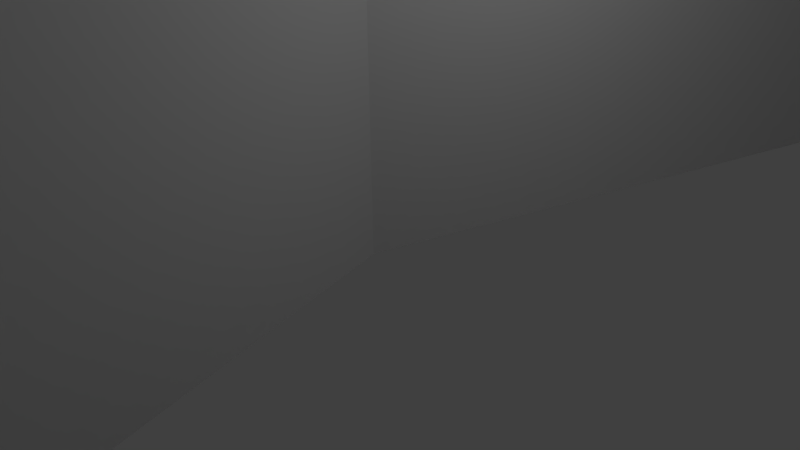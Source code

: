 # Source: Chimeny_16.blend  (saved by Blender 2.66.1; exported with 4.5.12 LTS)
import bpy
from mathutils import Matrix  # noqa: F401  (used for matrix-valued properties, if any)

bpy.ops.wm.read_factory_settings(use_empty=True)
scene = bpy.context.scene
scene.name = 'Scene'

# ---- collections
col_collection_1 = bpy.data.collections.new('Collection 1'); scene.collection.children.link(col_collection_1)

# ---- world
world_world = bpy.data.worlds.new('World'); scene.world = world_world
world_world.color = (0.05088, 0.05088, 0.05088)
world_world.use_sun_shadow = False
world_world.sun_shadow_jitter_overblur = 0.0
world_world.cycles.sampling_method = 'MANUAL'
world_world.cycles.sample_map_resolution = 256

# ---- cameras
cam_camera = bpy.data.cameras.new('Camera')
cam_camera.clip_end = 100.0
cam_camera.lens = 35.0
cam_camera.sensor_width = 32.0
cam_camera.sensor_height = 18.0
cam_camera.ortho_scale = 7.314
cam_camera.dof.focus_distance = 0.0
cam_camera.dof.aperture_fstop = 128.0

# ---- lights
light_lamp = bpy.data.lights.new('Lamp', 'POINT')
light_lamp.transmission_factor = 0.0
light_lamp.cutoff_distance = 30.0
light_lamp.energy = 100.0
light_lamp.shadow_buffer_clip_start = 1.001
light_lamp.shadow_soft_size = 0.1
light_lamp.shadow_maximum_resolution = 0.006
light_lamp.use_absolute_resolution = True
light_lamp.cycles.use_multiple_importance_sampling = False

# ---- meshes
me_circle = bpy.data.meshes.new('Circle')
me_circle.from_pydata([(1.0, 1.0, 0.0), (0.5, 0.866, 0.0), (0.134, 0.5, 0.0), (0.0, -4.371e-08, 0.0), (0.134, -0.5, 0.0), (0.5, -0.866, 0.0), (1.0, -1.0, 0.0), (1.5, -0.866, 0.0), (1.866, -0.5, 0.0), (2.0, -4.649e-07, 0.0), (1.866, 0.5, 0.0), (1.5, 0.866, 0.0), (1.0, 1.0, 16.0), (0.5, 0.866, 16.0), (0.134, 0.5, 16.0), (0.0, -4.371e-08, 16.0), (0.134, -0.5, 16.0), (0.5, -0.866, 16.0), (1.0, -1.0, 16.0), (1.5, -0.866, 16.0), (1.866, -0.5, 16.0), (2.0, -4.649e-07, 16.0), (1.866, 0.5, 16.0), (1.5, 0.866, 16.0)], [], [(9, 10, 22, 21), (4, 5, 17, 16), (10, 11, 23, 22), (5, 6, 18, 17), (0, 1, 13, 12), (11, 0, 12, 23), (6, 7, 19, 18), (1, 2, 14, 13), (7, 8, 20, 19), (2, 3, 15, 14), (8, 9, 21, 20), (3, 4, 16, 15)])
me_circle.use_remesh_preserve_volume = False
me_circle.use_remesh_preserve_attributes = False
me_circle.use_mirror_vertex_groups = False
me_circle.update()

# ---- objects
ob_circle = bpy.data.objects.new('Circle', me_circle)
ob_lamp = bpy.data.objects.new('Lamp', light_lamp)
ob_camera = bpy.data.objects.new('Camera', cam_camera)

# ---- transforms, parenting, visibility, modifiers, constraints
ob_circle.location = (0.0, 0.0, 0.0)
ob_circle.scale = (16.0, 16.0, 16.0)
ob_circle.lineart.crease_threshold = 0.0
ob_lamp.location = (4.076, 1.005, 5.904)
ob_lamp.rotation_euler = (0.6503, 0.05522, 1.866)
ob_lamp.lock_rotations_4d = False
ob_lamp.empty_display_type = 'ARROWS'
ob_lamp.color = (0.0, 0.0, 0.0, 0.0)
ob_lamp.lineart.crease_threshold = 0.0
ob_camera.location = (7.481, -6.508, 5.344)
ob_camera.rotation_euler = (1.109, 0.01082, 0.8149)
ob_camera.lock_rotations_4d = False
ob_camera.empty_display_type = 'ARROWS'
ob_camera.color = (0.0, 0.0, 0.0, 0.0)
ob_camera.display_type = 'WIRE'
ob_camera.lineart.crease_threshold = 0.0

# ---- collection membership
col_collection_1.objects.link(ob_circle)
col_collection_1.objects.link(ob_lamp)
col_collection_1.objects.link(ob_camera)

# ---- scene / render settings (as saved in the file)
scene.camera = ob_camera
scene.frame_start = 1; scene.frame_end = 250; scene.frame_set(1)
scene.render.engine = 'BLENDER_EEVEE_NEXT'
scene.render.image_settings.color_mode = 'RGB'
scene.render.image_settings.compression = 90
scene.render.resolution_percentage = 50
scene.render.dither_intensity = 0.0
scene.render.bake_margin = 2
scene.cycles.use_denoising = False
scene.cycles.samples = 10
scene.cycles.sampling_pattern = 'TABULATED_SOBOL'
scene.cycles.light_sampling_threshold = 0.0
scene.cycles.use_adaptive_sampling = False
scene.cycles.use_light_tree = False
scene.cycles.blur_glossy = 0.0
scene.cycles.volume_bounces = 1
scene.cycles.pixel_filter_type = 'GAUSSIAN'
scene.cycles.sample_clamp_indirect = 0.0
scene.view_settings.view_transform = 'Standard'
bpy.context.view_layer.update()

